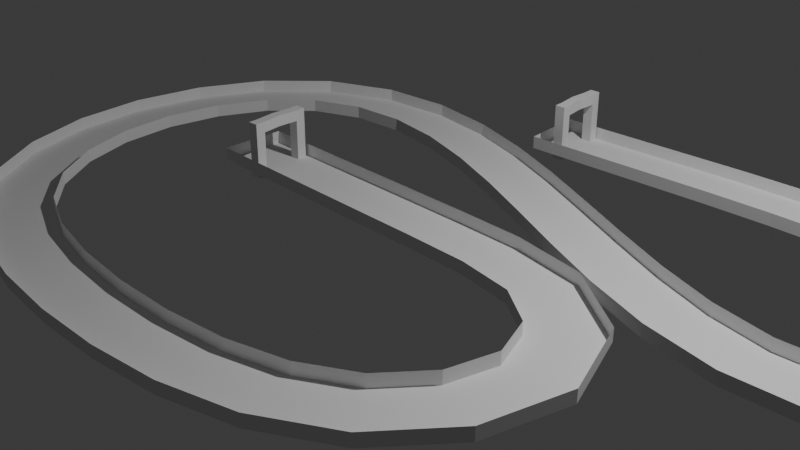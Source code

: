 # Source: track_1.blend  (saved by Blender 4.1.24; exported with 4.5.12 LTS)
import bpy
from mathutils import Matrix  # noqa: F401  (used for matrix-valued properties, if any)

bpy.ops.wm.read_factory_settings(use_empty=True)
scene = bpy.context.scene
scene.name = 'Scene'

# ---- collections
col_collection = bpy.data.collections.new('Collection'); scene.collection.children.link(col_collection)

# ---- world
world_world = bpy.data.worlds.new('World'); scene.world = world_world
world_world.use_nodes = True; world_world.node_tree.nodes.clear()
_N = world_world.node_tree.nodes; _L = world_world.node_tree.links
n0 = _N.new('ShaderNodeOutputWorld'); n0.name = 'World Output'; n0.location = (300, 300)
n1 = _N.new('ShaderNodeBackground'); n1.name = 'Background'; n1.location = (10, 300)
n1.inputs[0].default_value = (0.05088, 0.05088, 0.05088, 1.0)
_L.new(n1.outputs[0], n0.inputs[0])
n0.is_active_output = True
world_world.color = (0.05088, 0.05088, 0.05088)
world_world.use_sun_shadow = False
world_world.sun_shadow_jitter_overblur = 0.0

# ---- cameras
cam_camera = bpy.data.cameras.new('Camera')
cam_camera.clip_end = 100.0
cam_camera.ortho_scale = 7.314

# ---- lights
light_light = bpy.data.lights.new('Light', 'POINT')
light_light.transmission_factor = 0.0
light_light.energy = 1000.0
light_light.shadow_soft_size = 0.1
light_light.shadow_maximum_resolution = 0.006
light_light.use_absolute_resolution = True

# ---- meshes
me_cube_002 = bpy.data.meshes.new('Cube.002')
me_cube_002.from_pydata([(-0.0655, 0.264, -0.0655), (-0.0655, 0.264, 0.0655), (-0.0655, 0.3949, -0.0655), (-0.0655, 0.3949, 0.0655), (0.0655, 0.264, -0.0655), (0.0655, 0.264, 0.0655), (0.0655, 0.3949, -0.0655), (0.0655, 0.3949, 0.0655), (-0.0655, 0.264, 0.6542), (-0.0655, 0.3949, 0.6542), (0.0655, 0.3949, 0.6542), (0.0655, 0.264, 0.6542), (-0.0655, 0.3949, 0.5157), (0.0655, 0.3949, 0.5157), (0.0655, 0.264, 0.5157), (-0.0655, 0.264, 0.5157), (0.0655, 0.264, 0.6542), (-0.0655, 0.264, 0.6542), (-0.0655, 0.264, 0.5157), (0.0655, 0.264, 0.5157), (0.04137, 0.0, 0.6542), (-0.08963, 0.0, 0.6542), (-0.08963, 0.0, 0.5157), (0.04137, 0.0, 0.5157), (-0.0655, -0.264, -0.0655), (-0.0655, -0.264, 0.0655), (-0.0655, -0.3949, -0.0655), (-0.0655, -0.3949, 0.0655), (0.0655, -0.264, -0.0655), (0.0655, -0.264, 0.0655), (0.0655, -0.3949, -0.0655), (0.0655, -0.3949, 0.0655), (-0.0655, -0.264, 0.6542), (-0.0655, -0.3949, 0.6542), (0.0655, -0.3949, 0.6542), (0.0655, -0.264, 0.6542), (-0.0655, -0.3949, 0.5157), (0.0655, -0.3949, 0.5157), (0.0655, -0.264, 0.5157), (-0.0655, -0.264, 0.5157), (0.0655, -0.264, 0.6542), (-0.0655, -0.264, 0.6542), (-0.0655, -0.264, 0.5157), (0.0655, -0.264, 0.5157), (-3.017, -3.376, -0.005952), (-2.181, -3.437, -0.005952), (-2.956, -2.54, -0.005952), (-2.12, -2.601, -0.005952), (-2.181, -3.437, -0.005952), (-1.345, -3.498, -0.005952), (-2.12, -2.601, -0.005952), (-1.284, -2.662, -0.005952), (-1.345, -3.498, -0.005952), (-0.5084, -3.559, -0.005952), (-1.284, -2.662, -0.005952), (-0.4476, -2.722, -0.005952), (-0.5084, -3.559, -0.005952), (0.3274, -3.619, -0.005952), (-0.4476, -2.722, -0.005952), (0.3889, -2.783, -0.005952), (0.3274, -3.619, -0.005952), (1.144, -3.69, -0.005952), (0.3889, -2.783, -0.005952), (1.243, -2.858, -0.005952), (1.144, -3.69, -0.005952), (1.844, -3.849, -0.005952), (1.243, -2.858, -0.005952), (2.17, -3.077, -0.005952), (1.844, -3.849, -0.005952), (2.313, -4.216, -0.005952), (2.17, -3.077, -0.005952), (3.0, -3.735, -0.005952), (2.313, -4.216, -0.005952), (2.475, -4.751, -0.005952), (3.0, -3.735, -0.005952), (3.313, -4.777, -0.005952), (2.475, -4.751, -0.005952), (2.287, -5.338, -0.005952), (3.313, -4.777, -0.005952), (3.004, -5.772, -0.005952), (2.287, -5.338, -0.005952), (1.833, -5.828, -0.005952), (3.004, -5.772, -0.005952), (2.327, -6.505, -0.005952), (1.833, -5.828, -0.005952), (1.204, -6.14, -0.005952), (2.327, -6.505, -0.005952), (1.462, -6.938, -0.005952), (1.204, -6.14, -0.005952), (0.4652, -6.293, -0.005952), (1.462, -6.938, -0.005952), (0.5623, -7.126, -0.005952), (0.4652, -6.293, -0.005952), (-0.3219, -6.334, -0.005952), (0.5623, -7.126, -0.005952), (-0.324, -7.172, -0.005952), (-0.3219, -6.334, -0.005952), (-1.121, -6.296, -0.005952), (-0.324, -7.172, -0.005952), (-1.199, -7.13, -0.005952), (-1.121, -6.296, -0.005952), (-1.911, -6.184, -0.005952), (-1.199, -7.13, -0.005952), (-2.069, -7.008, -0.005952), (-1.911, -6.184, -0.005952), (-2.665, -5.989, -0.005952), (-2.069, -7.008, -0.005952), (-2.937, -6.782, -0.005952), (-2.665, -5.989, -0.005952), (-3.335, -5.677, -0.005952), (-2.937, -6.782, -0.005952), (-3.782, -6.386, -0.005952), (-3.335, -5.677, -0.005952), (-3.869, -5.214, -0.005952), (-3.782, -6.386, -0.005952), (-4.509, -5.755, -0.005952), (-3.869, -5.214, -0.005952), (-4.247, -4.605, -0.005952), (-4.509, -5.755, -0.005952), (-5.013, -4.945, -0.005952), (-4.247, -4.605, -0.005952), (-4.452, -3.908, -0.005952), (-5.013, -4.945, -0.005952), (-5.28, -4.039, -0.005952), (-4.452, -3.908, -0.005952), (-4.474, -3.179, -0.005952), (-5.28, -4.039, -0.005952), (-5.308, -3.096, -0.005952), (-4.474, -3.179, -0.005952), (-4.309, -2.471, -0.005952), (-5.308, -3.096, -0.005952), (-5.094, -2.176, -0.005952), (-4.309, -2.471, -0.005952), (-3.967, -1.851, -0.005952), (-5.094, -2.176, -0.005952), (-4.627, -1.335, -0.005952), (-3.967, -1.851, -0.005952), (-3.461, -1.402, -0.005952), (-4.627, -1.335, -0.005952), (-3.886, -0.6789, -0.005952), (-3.461, -1.402, -0.005952), (-2.82, -1.176, -0.005952), (-3.886, -0.6789, -0.005952), (-2.955, -0.3487, -0.005952), (-2.82, -1.176, -0.005952), (-2.1, -1.166, -0.005952), (-2.955, -0.3487, -0.005952), (-2.004, -0.3336, -0.005952), (-2.1, -1.166, -0.005952), (-1.358, -1.329, -0.005952), (-2.004, -0.3336, -0.005952), (-1.111, -0.528, -0.005952), (-1.358, -1.329, -0.005952), (-0.6177, -1.608, -0.005952), (-1.111, -0.528, -0.005952), (-0.2831, -0.8397, -0.005952), (-0.6177, -1.608, -0.005952), (0.115, -1.958, -0.005952), (-0.2831, -0.8397, -0.005952), (0.497, -1.212, -0.005952), (0.115, -1.958, -0.005952), (0.8447, -2.347, -0.005952), (0.497, -1.212, -0.005952), (1.247, -1.612, -0.005952), (0.8447, -2.347, -0.005952), (1.582, -2.751, -0.005952), (1.247, -1.612, -0.005952), (1.98, -2.013, -0.005952), (1.582, -2.751, -0.005952), (2.342, -3.145, -0.005952), (1.98, -2.013, -0.005952), (2.708, -2.391, -0.005952), (2.342, -3.145, -0.005952), (3.151, -3.494, -0.005952), (2.708, -2.391, -0.005952), (3.438, -2.706, -0.005952), (3.151, -3.494, -0.005952), (4.038, -3.73, -0.005952), (3.438, -2.706, -0.005952), (4.168, -2.902, -0.005952), (4.038, -3.73, -0.005952), (4.984, -3.754, -0.005952), (4.168, -2.902, -0.005952), (4.893, -2.921, -0.005952), (4.984, -3.754, -0.005952), (5.904, -3.526, -0.005952), (4.893, -2.921, -0.005952), (5.595, -2.746, -0.005952), (5.904, -3.526, -0.005952), (6.739, -3.041, -0.005952), (5.595, -2.746, -0.005952), (6.205, -2.395, -0.005952), (6.739, -3.041, -0.005952), (7.364, -2.196, -0.005952), (6.205, -2.395, -0.005952), (6.573, -1.917, -0.005952), (7.364, -2.196, -0.005952), (7.238, -1.033, -0.005952), (6.573, -1.917, -0.005952), (6.529, -1.48, -0.005952), (7.238, -1.033, -0.005952), (6.451, -0.3495, -0.005952), (6.529, -1.48, -0.005952), (6.055, -1.089, -0.005952), (6.451, -0.3495, -0.005952), (5.59, -0.01946, -0.005952), (6.055, -1.089, -0.005952), (5.353, -0.8235, -0.005952), (5.59, -0.01946, -0.005952), (4.728, 0.1771, -0.005952), (5.353, -0.8235, -0.005952), (4.582, -0.6484, -0.005952), (4.728, 0.1771, -0.005952), (3.868, 0.2933, -0.005952), (4.582, -0.6484, -0.005952), (3.78, -0.5404, -0.005952), (3.868, 0.2933, -0.005952), (3.013, 0.3578, -0.005952), (3.78, -0.5404, -0.005952), (2.964, -0.4791, -0.005952), (3.013, 0.3578, -0.005952), (2.16, 0.3893, -0.005952), (2.964, -0.4791, -0.005952), (2.142, -0.4488, -0.005952), (2.16, 0.3893, -0.005952), (1.309, 0.4, -0.005952), (2.142, -0.4488, -0.005952), (1.316, -0.4383, -0.005952), (1.309, 0.4, -0.005952), (0.4709, 0.4106, -0.005952), (1.316, -0.4383, -0.005952), (0.478, -0.4277, -0.005952), (0.4709, 0.4106, -0.005952), (-0.3674, 0.4212, -0.005952), (0.478, -0.4277, -0.005952), (-0.3603, -0.4171, -0.005952), (2.747, -3.319, -0.005952), (3.073, -2.548, -0.005952), (-3.017, -3.376, 0.1558), (-2.181, -3.437, 0.1558), (-2.956, -2.54, 0.1558), (-2.12, -2.601, 0.1558), (-2.181, -3.437, 0.1558), (-1.345, -3.498, 0.1558), (-2.12, -2.601, 0.1558), (-1.284, -2.662, 0.1558), (-1.345, -3.498, 0.1558), (-0.5084, -3.559, 0.1558), (-1.284, -2.662, 0.1558), (-0.4476, -2.722, 0.1558), (-0.5084, -3.559, 0.1558), (0.3274, -3.619, 0.1558), (-0.4476, -2.722, 0.1558), (0.3889, -2.783, 0.1558), (0.3274, -3.619, 0.1558), (1.144, -3.69, 0.1558), (0.3889, -2.783, 0.1558), (1.243, -2.858, 0.1558), (1.144, -3.69, 0.1558), (1.844, -3.849, 0.1558), (1.243, -2.858, 0.1558), (2.17, -3.077, 0.1558), (1.844, -3.849, 0.1558), (2.313, -4.216, 0.1558), (2.17, -3.077, 0.1558), (3.0, -3.735, 0.1558), (2.313, -4.216, 0.1558), (2.475, -4.751, 0.1558), (3.0, -3.735, 0.1558), (3.313, -4.777, 0.1558), (2.475, -4.751, 0.1558), (2.287, -5.338, 0.1558), (3.313, -4.777, 0.1558), (3.004, -5.772, 0.1558), (2.287, -5.338, 0.1558), (1.833, -5.828, 0.1558), (3.004, -5.772, 0.1558), (2.327, -6.505, 0.1558), (1.833, -5.828, 0.1558), (1.204, -6.14, 0.1558), (2.327, -6.505, 0.1558), (1.462, -6.938, 0.1558), (1.204, -6.14, 0.1558), (0.4652, -6.293, 0.1558), (1.462, -6.938, 0.1558), (0.5623, -7.126, 0.1558), (0.4652, -6.293, 0.1558), (-0.3219, -6.334, 0.1558), (0.5623, -7.126, 0.1558), (-0.324, -7.172, 0.1558), (-0.3219, -6.334, 0.1558), (-1.121, -6.296, 0.1558), (-0.324, -7.172, 0.1558), (-1.199, -7.13, 0.1558), (-1.121, -6.296, 0.1558), (-1.911, -6.184, 0.1558), (-1.199, -7.13, 0.1558), (-2.069, -7.008, 0.1558), (-1.911, -6.184, 0.1558), (-2.665, -5.989, 0.1558), (-2.069, -7.008, 0.1558), (-2.937, -6.782, 0.1558), (-2.665, -5.989, 0.1558), (-3.335, -5.677, 0.1558), (-2.937, -6.782, 0.1558), (-3.782, -6.386, 0.1558), (-3.335, -5.677, 0.1558), (-3.869, -5.214, 0.1558), (-3.782, -6.386, 0.1558), (-4.509, -5.755, 0.1558), (-3.869, -5.214, 0.1558), (-4.247, -4.605, 0.1558), (-4.509, -5.755, 0.1558), (-5.013, -4.945, 0.1558), (-4.247, -4.605, 0.1558), (-4.452, -3.908, 0.1558), (-5.013, -4.945, 0.1558), (-5.28, -4.039, 0.1558), (-4.452, -3.908, 0.1558), (-4.474, -3.179, 0.1558), (-5.28, -4.039, 0.1558), (-5.308, -3.096, 0.1558), (-4.474, -3.179, 0.1558), (-4.309, -2.471, 0.1558), (-5.308, -3.096, 0.1558), (-5.094, -2.176, 0.1558), (-4.309, -2.471, 0.1558), (-3.967, -1.851, 0.1558), (-5.094, -2.176, 0.1558), (-4.627, -1.335, 0.1558), (-3.967, -1.851, 0.1558), (-3.461, -1.402, 0.1558), (-4.627, -1.335, 0.1558), (-3.886, -0.6789, 0.1558), (-3.461, -1.402, 0.1558), (-2.82, -1.176, 0.1558), (-3.886, -0.6789, 0.1558), (-2.955, -0.3487, 0.1558), (-2.82, -1.176, 0.1558), (-2.1, -1.166, 0.1558), (-2.955, -0.3487, 0.1558), (-2.004, -0.3336, 0.1558), (-2.1, -1.166, 0.1558), (-1.358, -1.329, 0.1558), (-2.004, -0.3336, 0.1558), (-1.111, -0.528, 0.1558), (-1.358, -1.329, 0.1558), (-0.6177, -1.608, 0.1558), (-1.111, -0.528, 0.1558), (-0.2831, -0.8397, 0.1558), (-0.6177, -1.608, 0.1558), (0.115, -1.958, 0.1558), (-0.2831, -0.8397, 0.1558), (0.497, -1.212, 0.1558), (0.115, -1.958, 0.1558), (0.8447, -2.347, 0.1558), (0.497, -1.212, 0.1558), (1.247, -1.612, 0.1558), (0.8447, -2.347, 0.1558), (1.582, -2.751, 0.1558), (1.247, -1.612, 0.1558), (1.98, -2.013, 0.1558), (1.582, -2.751, 0.1558), (2.342, -3.145, 0.1558), (1.98, -2.013, 0.1558), (2.708, -2.391, 0.1558), (2.342, -3.145, 0.1558), (3.151, -3.494, 0.1558), (2.708, -2.391, 0.1558), (3.438, -2.706, 0.1558), (3.151, -3.494, 0.1558), (4.038, -3.73, 0.1558), (3.438, -2.706, 0.1558), (4.168, -2.902, 0.1558), (4.038, -3.73, 0.1558), (4.984, -3.754, 0.1558), (4.168, -2.902, 0.1558), (4.893, -2.921, 0.1558), (4.984, -3.754, 0.1558), (5.904, -3.526, 0.1558), (4.893, -2.921, 0.1558), (5.595, -2.746, 0.1558), (5.904, -3.526, 0.1558), (6.739, -3.041, 0.1558), (5.595, -2.746, 0.1558), (6.205, -2.395, 0.1558), (6.739, -3.041, 0.1558), (7.364, -2.196, 0.1558), (6.205, -2.395, 0.1558), (6.573, -1.917, 0.1558), (7.364, -2.196, 0.1558), (7.238, -1.033, 0.1558), (6.573, -1.917, 0.1558), (6.529, -1.48, 0.1558), (7.238, -1.033, 0.1558), (6.451, -0.3495, 0.1558), (6.529, -1.48, 0.1558), (6.055, -1.089, 0.1558), (6.451, -0.3495, 0.1558), (5.59, -0.01946, 0.1558), (6.055, -1.089, 0.1558), (5.353, -0.8235, 0.1558), (5.59, -0.01946, 0.1558), (4.728, 0.1771, 0.1558), (5.353, -0.8235, 0.1558), (4.582, -0.6484, 0.1558), (4.728, 0.1771, 0.1558), (3.868, 0.2933, 0.1558), (4.582, -0.6484, 0.1558), (3.78, -0.5404, 0.1558), (3.868, 0.2933, 0.1558), (3.013, 0.3578, 0.1558), (3.78, -0.5404, 0.1558), (2.964, -0.4791, 0.1558), (3.013, 0.3578, 0.1558), (2.16, 0.3893, 0.1558), (2.964, -0.4791, 0.1558), (2.142, -0.4488, 0.1558), (2.16, 0.3893, 0.1558), (1.309, 0.4, 0.1558), (2.142, -0.4488, 0.1558), (1.316, -0.4383, 0.1558), (1.309, 0.4, 0.1558), (0.4709, 0.4106, 0.1558), (1.316, -0.4383, 0.1558), (0.478, -0.4277, 0.1558), (0.4709, 0.4106, 0.1558), (-0.3674, 0.4212, 0.1558), (0.478, -0.4277, 0.1558), (-0.3603, -0.4171, 0.1558), (2.747, -3.319, 0.1558), (3.073, -2.548, 0.1558), (-2.485, -2.755, -0.0655), (-2.485, -2.755, 0.0655), (-2.485, -2.624, -0.0655), (-2.485, -2.624, 0.0655), (-2.354, -2.755, -0.0655), (-2.354, -2.755, 0.0655), (-2.354, -2.624, -0.0655), (-2.354, -2.624, 0.0655), (-2.485, -2.755, 0.6542), (-2.485, -2.624, 0.6542), (-2.354, -2.624, 0.6542), (-2.354, -2.755, 0.6542), (-2.485, -2.624, 0.5157), (-2.354, -2.624, 0.5157), (-2.354, -2.755, 0.5157), (-2.485, -2.755, 0.5157), (-2.354, -2.755, 0.6542), (-2.485, -2.755, 0.6542), (-2.485, -2.755, 0.5157), (-2.354, -2.755, 0.5157), (-2.378, -3.019, 0.6542), (-2.509, -3.019, 0.6542), (-2.509, -3.019, 0.5157), (-2.378, -3.019, 0.5157), (-2.485, -3.283, -0.0655), (-2.485, -3.283, 0.0655), (-2.485, -3.414, -0.0655), (-2.485, -3.414, 0.0655), (-2.354, -3.283, -0.0655), (-2.354, -3.283, 0.0655), (-2.354, -3.414, -0.0655), (-2.354, -3.414, 0.0655), (-2.485, -3.283, 0.6542), (-2.485, -3.414, 0.6542), (-2.354, -3.414, 0.6542), (-2.354, -3.283, 0.6542), (-2.485, -3.414, 0.5157), (-2.354, -3.414, 0.5157), (-2.354, -3.283, 0.5157), (-2.485, -3.283, 0.5157), (-2.354, -3.283, 0.6542), (-2.485, -3.283, 0.6542), (-2.485, -3.283, 0.5157), (-2.354, -3.283, 0.5157)], [], [(0, 1, 3, 2), (2, 3, 7, 6), (6, 7, 5, 4), (4, 5, 1, 0), (2, 6, 4, 0), (13, 12, 9, 10), (10, 9, 8, 11), (14, 13, 10, 11), (12, 15, 8, 9), (8, 15, 18, 17), (1, 5, 14, 15), (3, 1, 15, 12), (5, 7, 13, 14), (7, 3, 12, 13), (18, 19, 23, 22), (11, 8, 17, 16), (15, 14, 19, 18), (14, 11, 16, 19), (22, 23, 20, 21), (17, 18, 22, 21), (19, 16, 20, 23), (16, 17, 21, 20), (24, 26, 27, 25), (26, 30, 31, 27), (30, 28, 29, 31), (28, 24, 25, 29), (26, 24, 28, 30), (37, 34, 33, 36), (34, 35, 32, 33), (38, 35, 34, 37), (36, 33, 32, 39), (32, 41, 42, 39), (25, 39, 38, 29), (27, 36, 39, 25), (29, 38, 37, 31), (31, 37, 36, 27), (42, 22, 23, 43), (35, 40, 41, 32), (39, 42, 43, 38), (38, 43, 40, 35), (41, 21, 22, 42), (43, 23, 20, 40), (40, 20, 21, 41), (44, 45, 47, 46), (48, 49, 51, 50), (52, 53, 55, 54), (56, 57, 59, 58), (60, 61, 63, 62), (64, 65, 67, 66), (68, 69, 71, 70), (72, 73, 75, 74), (76, 77, 79, 78), (80, 81, 83, 82), (84, 85, 87, 86), (88, 89, 91, 90), (92, 93, 95, 94), (96, 97, 99, 98), (100, 101, 103, 102), (104, 105, 107, 106), (108, 109, 111, 110), (112, 113, 115, 114), (116, 117, 119, 118), (120, 121, 123, 122), (124, 125, 127, 126), (128, 129, 131, 130), (132, 133, 135, 134), (136, 137, 139, 138), (140, 141, 143, 142), (144, 145, 147, 146), (148, 149, 151, 150), (152, 153, 155, 154), (156, 157, 159, 158), (160, 161, 163, 162), (164, 165, 167, 166), (168, 169, 171, 170), (236, 173, 175, 237), (176, 177, 179, 178), (180, 181, 183, 182), (184, 185, 187, 186), (188, 189, 191, 190), (192, 193, 195, 194), (196, 197, 199, 198), (200, 201, 203, 202), (204, 205, 207, 206), (208, 209, 211, 210), (212, 213, 215, 214), (216, 217, 219, 218), (220, 221, 223, 222), (224, 225, 227, 226), (228, 229, 231, 230), (232, 233, 235, 234), (172, 236, 237, 174), (94, 95, 289, 288), (44, 46, 240, 238), (146, 147, 341, 340), (198, 199, 393, 392), (45, 44, 238, 239), (97, 96, 290, 291), (149, 148, 342, 343), (201, 200, 394, 395), (46, 47, 241, 240), (98, 99, 293, 292), (150, 151, 345, 344), (202, 203, 397, 396), (49, 48, 242, 243), (101, 100, 294, 295), (153, 152, 346, 347), (205, 204, 398, 399), (50, 51, 245, 244), (102, 103, 297, 296), (154, 155, 349, 348), (206, 207, 401, 400), (53, 52, 246, 247), (105, 104, 298, 299), (157, 156, 350, 351), (209, 208, 402, 403), (54, 55, 249, 248), (106, 107, 301, 300), (158, 159, 353, 352), (210, 211, 405, 404), (57, 56, 250, 251), (109, 108, 302, 303), (161, 160, 354, 355), (213, 212, 406, 407), (58, 59, 253, 252), (110, 111, 305, 304), (162, 163, 357, 356), (214, 215, 409, 408), (61, 60, 254, 255), (113, 112, 306, 307), (165, 164, 358, 359), (217, 216, 410, 411), (62, 63, 257, 256), (114, 115, 309, 308), (166, 167, 361, 360), (218, 219, 413, 412), (65, 64, 258, 259), (117, 116, 310, 311), (169, 168, 362, 363), (221, 220, 414, 415), (66, 67, 261, 260), (118, 119, 313, 312), (170, 171, 365, 364), (222, 223, 417, 416), (69, 68, 262, 263), (121, 120, 314, 315), (173, 236, 430, 367), (225, 224, 418, 419), (70, 71, 265, 264), (122, 123, 317, 316), (174, 237, 431, 368), (226, 227, 421, 420), (73, 72, 266, 267), (125, 124, 318, 319), (177, 176, 370, 371), (229, 228, 422, 423), (74, 75, 269, 268), (126, 127, 321, 320), (178, 179, 373, 372), (230, 231, 425, 424), (77, 76, 270, 271), (129, 128, 322, 323), (181, 180, 374, 375), (233, 232, 426, 427), (78, 79, 273, 272), (130, 131, 325, 324), (235, 233, 427, 429), (182, 183, 377, 376), (234, 235, 429, 428), (81, 80, 274, 275), (133, 132, 326, 327), (236, 172, 366, 430), (185, 184, 378, 379), (237, 175, 369, 431), (82, 83, 277, 276), (134, 135, 329, 328), (186, 187, 381, 380), (85, 84, 278, 279), (137, 136, 330, 331), (189, 188, 382, 383), (86, 87, 281, 280), (138, 139, 333, 332), (190, 191, 385, 384), (89, 88, 282, 283), (141, 140, 334, 335), (193, 192, 386, 387), (90, 91, 285, 284), (142, 143, 337, 336), (194, 195, 389, 388), (93, 92, 286, 287), (145, 144, 338, 339), (197, 196, 390, 391), (432, 433, 435, 434), (434, 435, 439, 438), (438, 439, 437, 436), (436, 437, 433, 432), (434, 438, 436, 432), (445, 444, 441, 442), (442, 441, 440, 443), (446, 445, 442, 443), (444, 447, 440, 441), (440, 447, 450, 449), (433, 437, 446, 447), (435, 433, 447, 444), (437, 439, 445, 446), (439, 435, 444, 445), (450, 451, 455, 454), (443, 440, 449, 448), (447, 446, 451, 450), (446, 443, 448, 451), (454, 455, 452, 453), (449, 450, 454, 453), (451, 448, 452, 455), (448, 449, 453, 452), (456, 458, 459, 457), (458, 462, 463, 459), (462, 460, 461, 463), (460, 456, 457, 461), (458, 456, 460, 462), (469, 466, 465, 468), (466, 467, 464, 465), (470, 467, 466, 469), (468, 465, 464, 471), (464, 473, 474, 471), (457, 471, 470, 461), (459, 468, 471, 457), (461, 470, 469, 463), (463, 469, 468, 459), (474, 454, 455, 475), (467, 472, 473, 464), (471, 474, 475, 470), (470, 475, 472, 467), (473, 453, 454, 474), (475, 455, 452, 472), (472, 452, 453, 473)])
_uv = me_cube_002.uv_layers.new(name='UVMap')
_uv.uv.foreach_set('vector', [0.375, 0.0, 0.625, 0.0, 0.625, 0.25, 0.375, 0.25, 0.375, 0.25, 0.625, 0.25, 0.625, 0.5, 0.375, 0.5, 0.375, 0.5, 0.625, 0.5, 0.625, 0.75, 0.375, 0.75, 0.375, 0.75, 0.625, 0.75, 0.625, 1.0, 0.375, 1.0, 0.125, 0.5, 0.375, 0.5, 0.375, 0.75, 0.125, 0.75, 0.625, 0.5, 0.625, 0.25, 0.625, 0.25, 0.625, 0.5, 0.625, 0.5, 0.875, 0.5, 0.875, 0.75, 0.625, 0.75, 0.625, 0.75, 0.625, 0.5, 0.625, 0.5, 0.625, 0.75, 0.625, 0.25, 0.625, 0.0, 0.625, 0.0, 0.625, 0.25, 0.625, 0.0, 0.625, 0.0, 0.625, 0.0, 0.625, 0.0, 0.625, 1.0, 0.625, 0.75, 0.625, 0.75, 0.625, 1.0, 0.625, 0.25, 0.625, 0.0, 0.625, 0.0, 0.625, 0.25, 0.625, 0.75, 0.625, 0.5, 0.625, 0.5, 0.625, 0.75, 0.625, 0.5, 0.625, 0.25, 0.625, 0.25, 0.625, 0.5, 0.625, 1.0, 0.625, 0.75, 0.625, 0.75, 0.625, 1.0, 0.625, 0.75, 0.875, 0.75, 0.875, 0.75, 0.625, 0.75, 0.625, 1.0, 0.625, 0.75, 0.625, 0.75, 0.625, 1.0, 0.625, 0.75, 0.625, 0.75, 0.625, 0.75, 0.625, 0.75, 0.625, 1.0, 0.625, 0.75, 0.625, 0.75, 0.625, 1.0, 0.625, 0.0, 0.625, 0.0, 0.625, 0.0, 0.625, 0.0, 0.625, 0.75, 0.625, 0.75, 0.625, 0.75, 0.625, 0.75, 0.625, 0.75, 0.875, 0.75, 0.875, 0.75, 0.625, 0.75, 0.375, 0.0, 0.375, 0.25, 0.625, 0.25, 0.625, 0.0, 0.375, 0.25, 0.375, 0.5, 0.625, 0.5, 0.625, 0.25, 0.375, 0.5, 0.375, 0.75, 0.625, 0.75, 0.625, 0.5, 0.375, 0.75, 0.375, 1.0, 0.625, 1.0, 0.625, 0.75, 0.125, 0.5, 0.125, 0.75, 0.375, 0.75, 0.375, 0.5, 0.625, 0.5, 0.625, 0.5, 0.625, 0.25, 0.625, 0.25, 0.625, 0.5, 0.625, 0.75, 0.875, 0.75, 0.875, 0.5, 0.625, 0.75, 0.625, 0.75, 0.625, 0.5, 0.625, 0.5, 0.625, 0.25, 0.625, 0.25, 0.625, 0.0, 0.625, 0.0, 0.625, 0.0, 0.625, 0.0, 0.625, 0.0, 0.625, 0.0, 0.625, 1.0, 0.625, 1.0, 0.625, 0.75, 0.625, 0.75, 0.625, 0.25, 0.625, 0.25, 0.625, 0.0, 0.625, 0.0, 0.625, 0.75, 0.625, 0.75, 0.625, 0.5, 0.625, 0.5, 0.625, 0.5, 0.625, 0.5, 0.625, 0.25, 0.625, 0.25, 0.625, 1.0, 0.625, 1.0, 0.625, 0.75, 0.625, 0.75, 0.625, 0.75, 0.625, 0.75, 0.875, 0.75, 0.875, 0.75, 0.625, 1.0, 0.625, 1.0, 0.625, 0.75, 0.625, 0.75, 0.625, 0.75, 0.625, 0.75, 0.625, 0.75, 0.625, 0.75, 0.625, 0.0, 0.625, 0.0, 0.625, 0.0, 0.625, 0.0, 0.625, 0.75, 0.625, 0.75, 0.625, 0.75, 0.625, 0.75, 0.625, 0.75, 0.625, 0.75, 0.875, 0.75, 0.875, 0.75, 0.0, 0.0, 1.0, 0.0, 1.0, 1.0, 0.0, 1.0, 0.0, 0.0, 1.0, 0.0, 1.0, 1.0, 0.0, 1.0, 0.0, 0.0, 1.0, 0.0, 1.0, 1.0, 0.0, 1.0, 0.0, 0.0, 1.0, 0.0, 1.0, 1.0, 0.0, 1.0, 0.0, 0.0, 1.0, 0.0, 1.0, 1.0, 0.0, 1.0, 0.0, 0.0, 1.0, 0.0, 1.0, 1.0, 0.0, 1.0, 0.0, 0.0, 1.0, 0.0, 1.0, 1.0, 0.0, 1.0, 0.0, 0.0, 1.0, 0.0, 1.0, 1.0, 0.0, 1.0, 0.0, 0.0, 1.0, 0.0, 1.0, 1.0, 0.0, 1.0, 0.0, 0.0, 1.0, 0.0, 1.0, 1.0, 0.0, 1.0, 0.0, 0.0, 1.0, 0.0, 1.0, 1.0, 0.0, 1.0, 0.0, 0.0, 1.0, 0.0, 1.0, 1.0, 0.0, 1.0, 0.0, 0.0, 1.0, 0.0, 1.0, 1.0, 0.0, 1.0, 0.0, 0.0, 1.0, 0.0, 1.0, 1.0, 0.0, 1.0, 0.0, 0.0, 1.0, 0.0, 1.0, 1.0, 0.0, 1.0, 0.0, 0.0, 1.0, 0.0, 1.0, 1.0, 0.0, 1.0, 0.0, 0.0, 1.0, 0.0, 1.0, 1.0, 0.0, 1.0, 0.0, 0.0, 1.0, 0.0, 1.0, 1.0, 0.0, 1.0, 0.0, 0.0, 1.0, 0.0, 1.0, 1.0, 0.0, 1.0, 0.0, 0.0, 1.0, 0.0, 1.0, 1.0, 0.0, 1.0, 0.0, 0.0, 1.0, 0.0, 1.0, 1.0, 0.0, 1.0, 0.0, 0.0, 1.0, 0.0, 1.0, 1.0, 0.0, 1.0, 0.0, 0.0, 1.0, 0.0, 1.0, 1.0, 0.0, 1.0, 0.0, 0.0, 1.0, 0.0, 1.0, 1.0, 0.0, 1.0, 0.0, 0.0, 1.0, 0.0, 1.0, 1.0, 0.0, 1.0, 0.0, 0.0, 1.0, 0.0, 1.0, 1.0, 0.0, 1.0, 0.0, 0.0, 1.0, 0.0, 1.0, 1.0, 0.0, 1.0, 0.0, 0.0, 1.0, 0.0, 1.0, 1.0, 0.0, 1.0, 0.0, 0.0, 1.0, 0.0, 1.0, 1.0, 0.0, 1.0, 0.0, 0.0, 1.0, 0.0, 1.0, 1.0, 0.0, 1.0, 0.0, 0.0, 1.0, 0.0, 1.0, 1.0, 0.0, 1.0, 0.0, 0.0, 1.0, 0.0, 1.0, 1.0, 0.0, 1.0, 0.5, 0.0, 1.0, 0.0, 1.0, 1.0, 0.5, 1.0, 0.0, 0.0, 1.0, 0.0, 1.0, 1.0, 0.0, 1.0, 0.0, 0.0, 1.0, 0.0, 1.0, 1.0, 0.0, 1.0, 0.0, 0.0, 1.0, 0.0, 1.0, 1.0, 0.0, 1.0, 0.0, 0.0, 1.0, 0.0, 1.0, 1.0, 0.0, 1.0, 0.0, 0.0, 1.0, 0.0, 1.0, 1.0, 0.0, 1.0, 0.0, 0.0, 1.0, 0.0, 1.0, 1.0, 0.0, 1.0, 0.0, 0.0, 1.0, 0.0, 1.0, 1.0, 0.0, 1.0, 0.0, 0.0, 1.0, 0.0, 1.0, 1.0, 0.0, 1.0, 0.0, 0.0, 1.0, 0.0, 1.0, 1.0, 0.0, 1.0, 0.0, 0.0, 1.0, 0.0, 1.0, 1.0, 0.0, 1.0, 0.0, 0.0, 1.0, 0.0, 1.0, 1.0, 0.0, 1.0, 0.0, 0.0, 1.0, 0.0, 1.0, 1.0, 0.0, 1.0, 0.0, 0.0, 1.0, 0.0, 1.0, 1.0, 0.0, 1.0, 0.0, 0.0, 1.0, 0.0, 1.0, 1.0, 0.0, 1.0, 0.0, 0.0, 1.0, 0.0, 1.0, 1.0, 0.0, 1.0, 0.0, 0.0, 0.5, 0.0, 0.5, 1.0, 0.0, 1.0, 0.0, 1.0, 1.0, 1.0, 1.0, 1.0, 0.0, 1.0, 0.0, 0.0, 0.0, 1.0, 0.0, 1.0, 0.0, 0.0, 0.0, 1.0, 1.0, 1.0, 1.0, 1.0, 0.0, 1.0, 0.0, 1.0, 1.0, 1.0, 1.0, 1.0, 0.0, 1.0, 1.0, 0.0, 0.0, 0.0, 0.0, 0.0, 1.0, 0.0, 1.0, 0.0, 0.0, 0.0, 0.0, 0.0, 1.0, 0.0, 1.0, 0.0, 0.0, 0.0, 0.0, 0.0, 1.0, 0.0, 1.0, 0.0, 0.0, 0.0, 0.0, 0.0, 1.0, 0.0, 0.0, 1.0, 1.0, 1.0, 1.0, 1.0, 0.0, 1.0, 0.0, 1.0, 1.0, 1.0, 1.0, 1.0, 0.0, 1.0, 0.0, 1.0, 1.0, 1.0, 1.0, 1.0, 0.0, 1.0, 0.0, 1.0, 1.0, 1.0, 1.0, 1.0, 0.0, 1.0, 1.0, 0.0, 0.0, 0.0, 0.0, 0.0, 1.0, 0.0, 1.0, 0.0, 0.0, 0.0, 0.0, 0.0, 1.0, 0.0, 1.0, 0.0, 0.0, 0.0, 0.0, 0.0, 1.0, 0.0, 1.0, 0.0, 0.0, 0.0, 0.0, 0.0, 1.0, 0.0, 0.0, 1.0, 1.0, 1.0, 1.0, 1.0, 0.0, 1.0, 0.0, 1.0, 1.0, 1.0, 1.0, 1.0, 0.0, 1.0, 0.0, 1.0, 1.0, 1.0, 1.0, 1.0, 0.0, 1.0, 0.0, 1.0, 1.0, 1.0, 1.0, 1.0, 0.0, 1.0, 1.0, 0.0, 0.0, 0.0, 0.0, 0.0, 1.0, 0.0, 1.0, 0.0, 0.0, 0.0, 0.0, 0.0, 1.0, 0.0, 1.0, 0.0, 0.0, 0.0, 0.0, 0.0, 1.0, 0.0, 1.0, 0.0, 0.0, 0.0, 0.0, 0.0, 1.0, 0.0, 0.0, 1.0, 1.0, 1.0, 1.0, 1.0, 0.0, 1.0, 0.0, 1.0, 1.0, 1.0, 1.0, 1.0, 0.0, 1.0, 0.0, 1.0, 1.0, 1.0, 1.0, 1.0, 0.0, 1.0, 0.0, 1.0, 1.0, 1.0, 1.0, 1.0, 0.0, 1.0, 1.0, 0.0, 0.0, 0.0, 0.0, 0.0, 1.0, 0.0, 1.0, 0.0, 0.0, 0.0, 0.0, 0.0, 1.0, 0.0, 1.0, 0.0, 0.0, 0.0, 0.0, 0.0, 1.0, 0.0, 1.0, 0.0, 0.0, 0.0, 0.0, 0.0, 1.0, 0.0, 0.0, 1.0, 1.0, 1.0, 1.0, 1.0, 0.0, 1.0, 0.0, 1.0, 1.0, 1.0, 1.0, 1.0, 0.0, 1.0, 0.0, 1.0, 1.0, 1.0, 1.0, 1.0, 0.0, 1.0, 0.0, 1.0, 1.0, 1.0, 1.0, 1.0, 0.0, 1.0, 1.0, 0.0, 0.0, 0.0, 0.0, 0.0, 1.0, 0.0, 1.0, 0.0, 0.0, 0.0, 0.0, 0.0, 1.0, 0.0, 1.0, 0.0, 0.0, 0.0, 0.0, 0.0, 1.0, 0.0, 1.0, 0.0, 0.0, 0.0, 0.0, 0.0, 1.0, 0.0, 0.0, 1.0, 1.0, 1.0, 1.0, 1.0, 0.0, 1.0, 0.0, 1.0, 1.0, 1.0, 1.0, 1.0, 0.0, 1.0, 0.0, 1.0, 1.0, 1.0, 1.0, 1.0, 0.0, 1.0, 0.0, 1.0, 1.0, 1.0, 1.0, 1.0, 0.0, 1.0, 1.0, 0.0, 0.0, 0.0, 0.0, 0.0, 1.0, 0.0, 1.0, 0.0, 0.0, 0.0, 0.0, 0.0, 1.0, 0.0, 1.0, 0.0, 0.0, 0.0, 0.0, 0.0, 1.0, 0.0, 1.0, 0.0, 0.0, 0.0, 0.0, 0.0, 1.0, 0.0, 0.0, 1.0, 1.0, 1.0, 1.0, 1.0, 0.0, 1.0, 0.0, 1.0, 1.0, 1.0, 1.0, 1.0, 0.0, 1.0, 0.0, 1.0, 1.0, 1.0, 1.0, 1.0, 0.0, 1.0, 0.0, 1.0, 1.0, 1.0, 1.0, 1.0, 0.0, 1.0, 1.0, 0.0, 0.0, 0.0, 0.0, 0.0, 1.0, 0.0, 1.0, 0.0, 0.0, 0.0, 0.0, 0.0, 1.0, 0.0, 1.0, 0.0, 0.5, 0.0, 0.5, 0.0, 1.0, 0.0, 1.0, 0.0, 0.0, 0.0, 0.0, 0.0, 1.0, 0.0, 0.0, 1.0, 1.0, 1.0, 1.0, 1.0, 0.0, 1.0, 0.0, 1.0, 1.0, 1.0, 1.0, 1.0, 0.0, 1.0, 0.0, 1.0, 0.5, 1.0, 0.5, 1.0, 0.0, 1.0, 0.0, 1.0, 1.0, 1.0, 1.0, 1.0, 0.0, 1.0, 1.0, 0.0, 0.0, 0.0, 0.0, 0.0, 1.0, 0.0, 1.0, 0.0, 0.0, 0.0, 0.0, 0.0, 1.0, 0.0, 1.0, 0.0, 0.0, 0.0, 0.0, 0.0, 1.0, 0.0, 1.0, 0.0, 0.0, 0.0, 0.0, 0.0, 1.0, 0.0, 0.0, 1.0, 1.0, 1.0, 1.0, 1.0, 0.0, 1.0, 0.0, 1.0, 1.0, 1.0, 1.0, 1.0, 0.0, 1.0, 0.0, 1.0, 1.0, 1.0, 1.0, 1.0, 0.0, 1.0, 0.0, 1.0, 1.0, 1.0, 1.0, 1.0, 0.0, 1.0, 1.0, 0.0, 0.0, 0.0, 0.0, 0.0, 1.0, 0.0, 1.0, 0.0, 0.0, 0.0, 0.0, 0.0, 1.0, 0.0, 1.0, 0.0, 0.0, 0.0, 0.0, 0.0, 1.0, 0.0, 1.0, 0.0, 0.0, 0.0, 0.0, 0.0, 1.0, 0.0, 0.0, 1.0, 1.0, 1.0, 1.0, 1.0, 0.0, 1.0, 0.0, 1.0, 1.0, 1.0, 1.0, 1.0, 0.0, 1.0, 1.0, 1.0, 1.0, 0.0, 1.0, 0.0, 1.0, 1.0, 0.0, 1.0, 1.0, 1.0, 1.0, 1.0, 0.0, 1.0, 0.0, 1.0, 1.0, 1.0, 1.0, 1.0, 0.0, 1.0, 1.0, 0.0, 0.0, 0.0, 0.0, 0.0, 1.0, 0.0, 1.0, 0.0, 0.0, 0.0, 0.0, 0.0, 1.0, 0.0, 0.5, 0.0, 0.0, 0.0, 0.0, 0.0, 0.5, 0.0, 1.0, 0.0, 0.0, 0.0, 0.0, 0.0, 1.0, 0.0, 0.5, 1.0, 1.0, 1.0, 1.0, 1.0, 0.5, 1.0, 0.0, 1.0, 1.0, 1.0, 1.0, 1.0, 0.0, 1.0, 0.0, 1.0, 1.0, 1.0, 1.0, 1.0, 0.0, 1.0, 0.0, 1.0, 1.0, 1.0, 1.0, 1.0, 0.0, 1.0, 1.0, 0.0, 0.0, 0.0, 0.0, 0.0, 1.0, 0.0, 1.0, 0.0, 0.0, 0.0, 0.0, 0.0, 1.0, 0.0, 1.0, 0.0, 0.0, 0.0, 0.0, 0.0, 1.0, 0.0, 0.0, 1.0, 1.0, 1.0, 1.0, 1.0, 0.0, 1.0, 0.0, 1.0, 1.0, 1.0, 1.0, 1.0, 0.0, 1.0, 0.0, 1.0, 1.0, 1.0, 1.0, 1.0, 0.0, 1.0, 1.0, 0.0, 0.0, 0.0, 0.0, 0.0, 1.0, 0.0, 1.0, 0.0, 0.0, 0.0, 0.0, 0.0, 1.0, 0.0, 1.0, 0.0, 0.0, 0.0, 0.0, 0.0, 1.0, 0.0, 0.0, 1.0, 1.0, 1.0, 1.0, 1.0, 0.0, 1.0, 0.0, 1.0, 1.0, 1.0, 1.0, 1.0, 0.0, 1.0, 0.0, 1.0, 1.0, 1.0, 1.0, 1.0, 0.0, 1.0, 1.0, 0.0, 0.0, 0.0, 0.0, 0.0, 1.0, 0.0, 1.0, 0.0, 0.0, 0.0, 0.0, 0.0, 1.0, 0.0, 1.0, 0.0, 0.0, 0.0, 0.0, 0.0, 1.0, 0.0, 0.375, 0.0, 0.625, 0.0, 0.625, 0.25, 0.375, 0.25, 0.375, 0.25, 0.625, 0.25, 0.625, 0.5, 0.375, 0.5, 0.375, 0.5, 0.625, 0.5, 0.625, 0.75, 0.375, 0.75, 0.375, 0.75, 0.625, 0.75, 0.625, 1.0, 0.375, 1.0, 0.125, 0.5, 0.375, 0.5, 0.375, 0.75, 0.125, 0.75, 0.625, 0.5, 0.625, 0.25, 0.625, 0.25, 0.625, 0.5, 0.625, 0.5, 0.875, 0.5, 0.875, 0.75, 0.625, 0.75, 0.625, 0.75, 0.625, 0.5, 0.625, 0.5, 0.625, 0.75, 0.625, 0.25, 0.625, 0.0, 0.625, 0.0, 0.625, 0.25, 0.625, 0.0, 0.625, 0.0, 0.625, 0.0, 0.625, 0.0, 0.625, 1.0, 0.625, 0.75, 0.625, 0.75, 0.625, 1.0, 0.625, 0.25, 0.625, 0.0, 0.625, 0.0, 0.625, 0.25, 0.625, 0.75, 0.625, 0.5, 0.625, 0.5, 0.625, 0.75, 0.625, 0.5, 0.625, 0.25, 0.625, 0.25, 0.625, 0.5, 0.625, 1.0, 0.625, 0.75, 0.625, 0.75, 0.625, 1.0, 0.625, 0.75, 0.875, 0.75, 0.875, 0.75, 0.625, 0.75, 0.625, 1.0, 0.625, 0.75, 0.625, 0.75, 0.625, 1.0, 0.625, 0.75, 0.625, 0.75, 0.625, 0.75, 0.625, 0.75, 0.625, 1.0, 0.625, 0.75, 0.625, 0.75, 0.625, 1.0, 0.625, 0.0, 0.625, 0.0, 0.625, 0.0, 0.625, 0.0, 0.625, 0.75, 0.625, 0.75, 0.625, 0.75, 0.625, 0.75, 0.625, 0.75, 0.875, 0.75, 0.875, 0.75, 0.625, 0.75, 0.375, 0.0, 0.375, 0.25, 0.625, 0.25, 0.625, 0.0, 0.375, 0.25, 0.375, 0.5, 0.625, 0.5, 0.625, 0.25, 0.375, 0.5, 0.375, 0.75, 0.625, 0.75, 0.625, 0.5, 0.375, 0.75, 0.375, 1.0, 0.625, 1.0, 0.625, 0.75, 0.125, 0.5, 0.125, 0.75, 0.375, 0.75, 0.375, 0.5, 0.625, 0.5, 0.625, 0.5, 0.625, 0.25, 0.625, 0.25, 0.625, 0.5, 0.625, 0.75, 0.875, 0.75, 0.875, 0.5, 0.625, 0.75, 0.625, 0.75, 0.625, 0.5, 0.625, 0.5, 0.625, 0.25, 0.625, 0.25, 0.625, 0.0, 0.625, 0.0, 0.625, 0.0, 0.625, 0.0, 0.625, 0.0, 0.625, 0.0, 0.625, 1.0, 0.625, 1.0, 0.625, 0.75, 0.625, 0.75, 0.625, 0.25, 0.625, 0.25, 0.625, 0.0, 0.625, 0.0, 0.625, 0.75, 0.625, 0.75, 0.625, 0.5, 0.625, 0.5, 0.625, 0.5, 0.625, 0.5, 0.625, 0.25, 0.625, 0.25, 0.625, 1.0, 0.625, 1.0, 0.625, 0.75, 0.625, 0.75, 0.625, 0.75, 0.625, 0.75, 0.875, 0.75, 0.875, 0.75, 0.625, 1.0, 0.625, 1.0, 0.625, 0.75, 0.625, 0.75, 0.625, 0.75, 0.625, 0.75, 0.625, 0.75, 0.625, 0.75, 0.625, 0.0, 0.625, 0.0, 0.625, 0.0, 0.625, 0.0, 0.625, 0.75, 0.625, 0.75, 0.625, 0.75, 0.625, 0.75, 0.625, 0.75, 0.625, 0.75, 0.875, 0.75, 0.875, 0.75])
me_cube_002.update()

# ---- curves / text
cu_nurbspath_001 = bpy.data.curves.new('NurbsPath.001', 'CURVE')
cu_nurbspath_001.dimensions = '3D'
_sp = cu_nurbspath_001.splines.new('NURBS'); _sp.points.add(19)
_sp.points.foreach_set('co', [-2.081, 0.0, 0.0, 1.0, -1.082, 0.0, 0.0, 1.0, -0.08206, 0.0, 0.0, 1.0, 0.9178, 0.0, 0.0, 1.0, 1.918, 0.0, 0.0, 1.0, 2.669, -0.4181, 0.0, 1.0, 3.08, -1.347, 0.0, 1.0, 2.421, -2.679, 0.0, 1.0, 0.7911, -3.288, 0.0, 1.0, -2.107, -3.239, 0.0, 1.0, -3.56, -2.431, 0.0, 1.0, -4.347, -0.73, 0.0, 1.0, -3.978, 1.134, 0.0, 1.0, -2.745, 2.19, 0.0, 1.0, -0.5483, 2.055, 0.0, 1.0, 2.79, 0.1559, 0.0, 1.0, 5.043, -0.2622, 0.0, 1.0, 7.361, 1.68, 0.0, 1.0, 5.511, 3.232, 0.0, 1.0, 1.153, 2.877, 0.0, 1.0])
_sp.order_u = 5
_sp.order_v = 0
_sp.use_endpoint_u = True
cu_nurbspath_001.use_path = True
cu_nurbspath_001.fill_mode = 'FULL'

# ---- objects
ob_light = bpy.data.objects.new('Light', light_light)
ob_camera = bpy.data.objects.new('Camera', cam_camera)
ob_nurbspath = bpy.data.objects.new('NurbsPath', cu_nurbspath_001)
ob_cube = bpy.data.objects.new('Cube', me_cube_002)

# ---- transforms, parenting, visibility, modifiers, constraints
ob_light.location = (4.076, 1.005, 5.904)
ob_light.rotation_euler = (0.6503, 0.05522, 1.866)
ob_light.lock_rotations_4d = False
ob_light.empty_display_type = 'ARROWS'
ob_light.color = (0.0, 0.0, 0.0, 0.0)
ob_light.lineart.crease_threshold = 0.0
ob_camera.location = (7.359, -6.926, 4.958)
ob_camera.rotation_euler = (1.109, 0.0, 0.8149)
ob_camera.lock_rotations_4d = False
ob_camera.empty_display_type = 'ARROWS'
ob_camera.color = (0.0, 0.0, 0.0, 0.0)
ob_camera.display_type = 'WIRE'
ob_camera.lineart.crease_threshold = 0.0
ob_nurbspath.location = (0.0, 0.0, 0.0)
ob_cube.location = (0.0, 2.81, 0.005282)
ob_cube.rotation_euler = (0.0, -0.0, 0.07261)
ob_cube.scale = (0.8874, 0.8874, 0.8874)

# ---- collection membership
col_collection.objects.link(ob_light)
col_collection.objects.link(ob_camera)
col_collection.objects.link(ob_nurbspath)
col_collection.objects.link(ob_cube)

# ---- scene / render settings (as saved in the file)
scene.camera = ob_camera
scene.frame_start = 1; scene.frame_end = 250; scene.frame_set(1)
scene.render.engine = 'BLENDER_EEVEE_NEXT'
scene.cycles.sampling_pattern = 'TABULATED_SOBOL'
scene.eevee.ray_tracing_options.trace_max_roughness = 0.0
bpy.context.view_layer.update()
